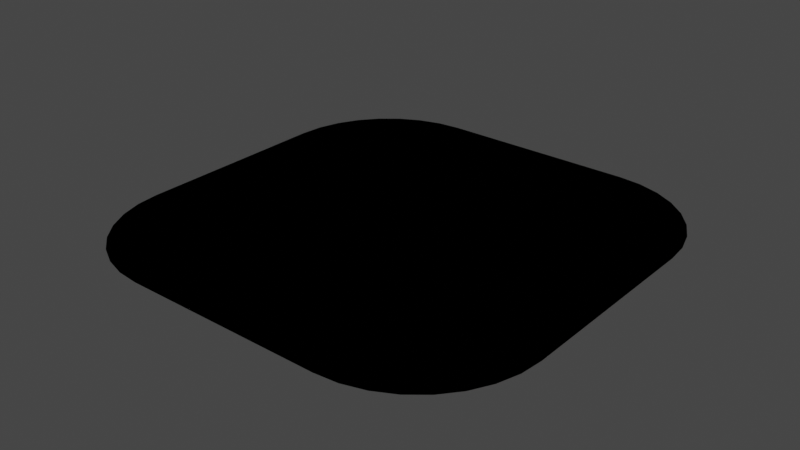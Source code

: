 # Source: CommandSquare.blend  (saved by Blender 2.80.75; exported with 4.5.12 LTS)
import bpy
from mathutils import Matrix  # noqa: F401  (used for matrix-valued properties, if any)

bpy.ops.wm.read_factory_settings(use_empty=True)
scene = bpy.context.scene
scene.name = 'Scene'

# ---- collections
col_collection = bpy.data.collections.new('Collection'); scene.collection.children.link(col_collection)

# ---- world
world_world = bpy.data.worlds.new('World'); scene.world = world_world
world_world.use_nodes = True; world_world.node_tree.nodes.clear()
_N = world_world.node_tree.nodes; _L = world_world.node_tree.links
n0 = _N.new('ShaderNodeOutputWorld'); n0.name = 'World Output'; n0.location = (300, 300)
n1 = _N.new('ShaderNodeBackground'); n1.name = 'Background'; n1.location = (10, 300)
n1.inputs[0].default_value = (0.05088, 0.05088, 0.05088, 1.0)
_L.new(n1.outputs[0], n0.inputs[0])
n0.is_active_output = True
world_world.color = (0.05088, 0.05088, 0.05088)
world_world.use_sun_shadow = False
world_world.sun_shadow_jitter_overblur = 0.0

# ---- meshes
me_cube_012 = bpy.data.meshes.new('Cube.012')
me_cube_012.from_pydata([(-0.9282, -0.4279, 0.0), (-0.4279, -0.9282, 0.0), (-0.9186, -0.5255, 0.0), (-0.8901, -0.6193, 0.0), (-0.8439, -0.7058, 0.0), (-0.7817, -0.7817, 0.0), (-0.7058, -0.8439, 0.0), (-0.6193, -0.8901, 0.0), (-0.5255, -0.9186, 0.0), (-0.4279, 0.9282, 0.0), (-0.9282, 0.4279, 0.0), (-0.5255, 0.9186, 0.0), (-0.6193, 0.8901, 0.0), (-0.7058, 0.8439, 0.0), (-0.7817, 0.7817, 0.0), (-0.8439, 0.7058, 0.0), (-0.8901, 0.6193, 0.0), (-0.9186, 0.5255, 0.0), (0.4279, -0.9282, 0.0), (0.9282, -0.4279, 0.0), (0.5255, -0.9186, 0.0), (0.6193, -0.8901, 0.0), (0.7058, -0.8439, 0.0), (0.7817, -0.7817, 0.0), (0.8439, -0.7058, 0.0), (0.8901, -0.6193, 0.0), (0.9186, -0.5255, 0.0), (0.9282, 0.4279, 0.0), (0.4279, 0.9282, 0.0), (0.9186, 0.5255, 0.0), (0.8901, 0.6193, 0.0), (0.8439, 0.7058, 0.0), (0.7817, 0.7817, 0.0), (0.7058, 0.8439, 0.0), (0.6193, 0.8901, 0.0), (0.5255, 0.9186, 0.0), (0.8132, 0.4222, 0.0), (0.8052, 0.5029, 0.0), (0.7833, 0.5751, 0.0), (0.7478, 0.6416, 0.0), (0.6999, 0.6999, 0.0), (0.6416, 0.7478, 0.0), (0.5751, 0.7833, 0.0), (0.5029, 0.8052, 0.0), (0.4222, 0.8132, 0.0), (-0.4222, 0.8132, 0.0), (-0.5029, 0.8052, 0.0), (-0.5751, 0.7833, 0.0), (-0.6416, 0.7478, 0.0), (-0.6999, 0.6999, 0.0), (-0.7478, 0.6416, 0.0), (-0.7833, 0.5751, 0.0), (-0.8052, 0.5029, 0.0), (-0.8132, 0.4222, 0.0), (-0.8132, -0.4222, 0.0), (-0.8052, -0.5029, 0.0), (-0.7833, -0.5751, 0.0), (-0.7478, -0.6416, 0.0), (-0.6999, -0.6999, 0.0), (-0.6416, -0.7478, 0.0), (-0.5751, -0.7833, 0.0), (-0.5029, -0.8052, 0.0), (-0.4222, -0.8132, 0.0), (0.4222, -0.8132, 0.0), (0.5029, -0.8052, 0.0), (0.5751, -0.7833, 0.0), (0.6416, -0.7478, 0.0), (0.6999, -0.6999, 0.0), (0.7478, -0.6416, 0.0), (0.7833, -0.5751, 0.0), (0.8052, -0.5029, 0.0), (0.8132, -0.4222, 0.0)], [], [(62, 1, 8, 61), (63, 18, 1, 62), (64, 20, 18, 63), (65, 21, 20, 64), (66, 22, 21, 65), (67, 23, 22, 66), (68, 24, 23, 67), (69, 25, 24, 68), (70, 26, 25, 69), (71, 19, 26, 70), (36, 27, 19, 71), (37, 29, 27, 36), (38, 30, 29, 37), (39, 31, 30, 38), (40, 32, 31, 39), (41, 33, 32, 40), (42, 34, 33, 41), (43, 35, 34, 42), (44, 28, 35, 43), (45, 9, 28, 44), (46, 11, 9, 45), (47, 12, 11, 46), (48, 13, 12, 47), (49, 14, 13, 48), (50, 15, 14, 49), (51, 16, 15, 50), (52, 17, 16, 51), (53, 10, 17, 52), (54, 0, 10, 53), (55, 2, 0, 54), (56, 3, 2, 55), (57, 4, 3, 56), (58, 5, 4, 57), (59, 6, 5, 58), (60, 7, 6, 59), (61, 8, 7, 60), (62, 61, 60, 59, 58, 57, 56, 55, 54, 53, 52, 51, 50, 49, 48, 47, 46, 45, 44, 43, 42, 41, 40, 39, 38, 37, 36, 71, 70, 69, 68, 67, 66, 65, 64, 63), (27, 29, 30, 31, 32, 33, 34, 35, 28, 9, 11, 12, 13, 14, 15, 16, 17, 10, 0, 2, 3, 4, 5, 6, 7, 8, 1, 18, 20, 21, 22, 23, 24, 25, 26, 19)])
_uv = me_cube_012.uv_layers.new(name='UVMap')
_uv.uv.foreach_set('vector', [0.0, 0.0, 0.0, 0.0, 0.0, 0.0, 0.0, 0.0, 0.0, 0.0, 0.0, 0.0, 0.0, 0.0, 0.0, 0.0, 0.0, 0.0, 0.0, 0.0, 0.0, 0.0, 0.0, 0.0, 0.0, 0.0, 0.0, 0.0, 0.0, 0.0, 0.0, 0.0, 0.0, 0.0, 0.0, 0.0, 0.0, 0.0, 0.0, 0.0, 0.0, 0.0, 0.0, 0.0, 0.0, 0.0, 0.0, 0.0, 0.0, 0.0, 0.0, 0.0, 0.0, 0.0, 0.0, 0.0, 0.0, 0.0, 0.0, 0.0, 0.0, 0.0, 0.0, 0.0, 0.0, 0.0, 0.0, 0.0, 0.0, 0.0, 0.0, 0.0, 0.0, 0.0, 0.0, 0.0, 0.0, 0.0, 0.0, 0.0, 0.0, 0.0, 0.0, 0.0, 0.0, 0.0, 0.0, 0.0, 0.0, 0.0, 0.0, 0.0, 0.0, 0.0, 0.0, 0.0, 0.0, 0.0, 0.0, 0.0, 0.0, 0.0, 0.0, 0.0, 0.0, 0.0, 0.0, 0.0, 0.0, 0.0, 0.0, 0.0, 0.0, 0.0, 0.0, 0.0, 0.0, 0.0, 0.0, 0.0, 0.0, 0.0, 0.0, 0.0, 0.0, 0.0, 0.0, 0.0, 0.0, 0.0, 0.0, 0.0, 0.0, 0.0, 0.0, 0.0, 0.0, 0.0, 0.0, 0.0, 0.0, 0.0, 0.0, 0.0, 0.0, 0.0, 0.0, 0.0, 0.0, 0.0, 0.0, 0.0, 0.0, 0.0, 0.0, 0.0, 0.0, 0.0, 0.0, 0.0, 0.0, 0.0, 0.0, 0.0, 0.0, 0.0, 0.0, 0.0, 0.0, 0.0, 0.0, 0.0, 0.0, 0.0, 0.0, 0.0, 0.0, 0.0, 0.0, 0.0, 0.0, 0.0, 0.0, 0.0, 0.0, 0.0, 0.0, 0.0, 0.0, 0.0, 0.0, 0.0, 0.0, 0.0, 0.0, 0.0, 0.0, 0.0, 0.0, 0.0, 0.0, 0.0, 0.0, 0.0, 0.0, 0.0, 0.0, 0.0, 0.0, 0.0, 0.0, 0.0, 0.0, 0.0, 0.0, 0.0, 0.0, 0.0, 0.0, 0.0, 0.0, 0.0, 0.0, 0.0, 0.0, 0.0, 0.0, 0.0, 0.0, 0.0, 0.0, 0.0, 0.0, 0.0, 0.0, 0.0, 0.0, 0.0, 0.0, 0.0, 0.0, 0.0, 0.0, 0.0, 0.0, 0.0, 0.0, 0.0, 0.0, 0.0, 0.0, 0.0, 0.0, 0.0, 0.0, 0.0, 0.0, 0.0, 0.0, 0.0, 0.0, 0.0, 0.0, 0.0, 0.0, 0.0, 0.0, 0.0, 0.0, 0.0, 0.0, 0.0, 0.0, 0.0, 0.0, 0.0, 0.0, 0.0, 0.0, 0.0, 0.0, 0.0, 0.0, 0.0, 0.0, 0.0, 0.0, 0.0, 0.0, 0.0, 0.0, 0.0, 0.0, 0.0, 0.0, 0.0, 0.0, 0.0, 0.0, 0.0, 0.0, 0.0, 0.0, 0.0, 0.0, 0.0, 0.0, 0.0, 0.0, 0.0, 0.0, 0.0, 0.0, 0.0, 0.0, 0.0, 0.0, 0.0, 0.0, 0.0, 0.0, 0.0, 0.0, 0.0, 0.0, 0.0, 0.0, 0.0, 0.0, 0.0, 0.0, 0.0, 0.0, 0.0, 0.0, 0.0, 0.0, 0.0, 0.0, 0.0, 0.0, 0.0, 0.0, 0.0, 0.0, 0.0, 0.0, 0.0, 0.0, 0.0, 0.0, 0.0, 0.0, 0.0, 0.0, 0.0, 0.0, 0.0, 0.0, 0.0, 0.0, 0.0, 0.0, 0.0, 0.0, 0.0, 0.0, 0.0, 0.0, 0.0, 0.0, 0.0, 0.0, 0.0, 0.0, 0.0, 0.0, 0.0, 0.0, 0.0, 0.0, 0.0, 0.0, 0.0, 0.0, 0.0, 0.0, 0.0, 0.0, 0.0, 0.0, 0.0, 0.0, 0.0, 0.0, 0.0, 0.0, 0.0, 0.0, 0.0, 0.0, 0.0, 0.0, 0.0, 0.0, 0.0, 0.0, 0.0, 0.0, 0.0, 0.0, 0.0, 0.0, 0.0, 0.0, 0.0, 0.0, 0.0, 0.0, 0.0, 0.0, 0.0, 0.0, 0.0, 0.0, 0.0, 0.0, 0.0, 0.0, 0.0, 0.0, 0.0])
me_cube_012.use_remesh_preserve_volume = False
me_cube_012.use_remesh_preserve_attributes = False
me_cube_012.use_mirror_vertex_groups = False
me_cube_012.update()

# ---- objects
ob_command = bpy.data.objects.new('Command', me_cube_012)

# ---- transforms, parenting, visibility, modifiers, constraints
ob_command.location = (-6.0, 2.0, -0.5)
ob_command.scale = (1.0, 1.0, 2.0)
ob_command.lineart.crease_threshold = 0.0

# ---- collection membership
scene.collection.objects.link(ob_command)

# ---- scene / render settings (as saved in the file)
scene.frame_start = 1; scene.frame_end = 250; scene.frame_set(141)
scene.render.engine = 'BLENDER_EEVEE_NEXT'
scene.cycles.use_denoising = False
scene.cycles.samples = 128
scene.cycles.sampling_pattern = 'TABULATED_SOBOL'
scene.cycles.use_adaptive_sampling = False
scene.cycles.use_light_tree = False
scene.view_settings.view_transform = 'Filmic'
bpy.context.view_layer.update()

# ---- added for rendering (the .blend has no active camera and no usable light): camera, sun
cam_auto = bpy.data.cameras.new('AutoCamera')
cam_auto.lens = 50.0
cam_auto.sensor_width = 36.0
cam_auto.clip_end = 1000.0
ob_auto_camera = bpy.data.objects.new('AutoCamera', cam_auto)
scene.collection.objects.link(ob_auto_camera)
ob_auto_camera.location = (-3.57098, -0.914822, 1.44321)
ob_auto_camera.rotation_euler = (1.09748, -7.21219e-08, 0.694738)
scene.camera = ob_auto_camera
light_auto_sun = bpy.data.lights.new('AutoSun', 'SUN')
light_auto_sun.energy = 3.0
light_auto_sun.angle = 0.0523599
ob_auto_sun = bpy.data.objects.new('AutoSun', light_auto_sun)
scene.collection.objects.link(ob_auto_sun)
ob_auto_sun.rotation_euler = (0.872665, 0.174533, 0.523599)
bpy.context.view_layer.update()

